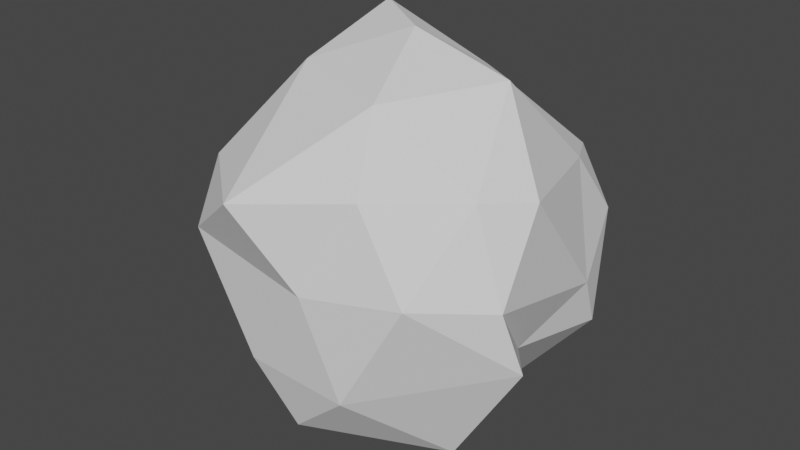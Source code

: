# Source: mehsphere.blend  (saved by Blender 3.2.14; exported with 4.5.12 LTS)
import bpy
from mathutils import Matrix  # noqa: F401  (used for matrix-valued properties, if any)

bpy.ops.wm.read_factory_settings(use_empty=True)
scene = bpy.context.scene
scene.name = 'Scene'

# ---- collections
col_collection = bpy.data.collections.new('Collection'); scene.collection.children.link(col_collection)

# ---- world
world_world = bpy.data.worlds.new('World'); scene.world = world_world
world_world.use_nodes = True; world_world.node_tree.nodes.clear()
_N = world_world.node_tree.nodes; _L = world_world.node_tree.links
n0 = _N.new('ShaderNodeOutputWorld'); n0.name = 'World Output'; n0.location = (300, 300)
n1 = _N.new('ShaderNodeBackground'); n1.name = 'Background'; n1.location = (10, 300)
n1.inputs[0].default_value = (0.05088, 0.05088, 0.05088, 1.0)
_L.new(n1.outputs[0], n0.inputs[0])
n0.is_active_output = True
world_world.color = (0.05088, 0.05088, 0.05088)
world_world.use_sun_shadow = False
world_world.sun_shadow_jitter_overblur = 0.0

# ---- meshes
me_cube_001 = bpy.data.meshes.new('Cube.001')
me_cube_001.from_pydata([(-0.6517, -0.4747, -0.5001), (-0.1049, -0.7515, -0.8103), (-0.8103, -0.4517, -0.0545), (-0.823, 0.6767, -0.5499), (-1.002, 0.1189, 0.4204), (-0.7377, 0.7317, 0.1608), (0.5743, 0.5325, 0.3467), (0.5003, 0.02083, 0.8536), (-0.3798, 0.2591, 1.007), (-0.4282, -0.2654, 0.8287), (0.2299, 0.2335, 0.8151), (0.182, -0.5077, 0.8187), (-0.267, 0.8127, 0.5204), (0.6209, 0.7766, 0.002723), (0.6439, -0.3951, 0.4647), (0.01886, 0.8582, -0.1814), (-0.2499, -0.9834, 0.4067), (-0.8444, 0.2588, 0.03676), (-0.7164, -0.7544, 0.0565), (0.8298, -0.4425, 0.02794), (0.08657, -0.8976, 0.03677), (0.7597, 0.3756, -0.205), (0.5618, -0.7768, 0.08814), (0.3321, 0.7889, -0.621), (0.03187, 0.2821, -0.8058), (0.2478, -0.83, -0.4889), (0.4331, 0.3073, -0.8332), (0.6824, -0.08081, -0.3819), (-0.554, -0.01542, -0.7722), (0.5378, -0.3678, -0.8833), (-0.001221, -0.007156, 1.005), (0.7845, -0.1366, 0.4209), (0.3837, 0.888, 0.2541), (-0.5701, 0.6722, 0.5418), (-0.7418, -0.5699, 0.3698), (0.3096, -0.7592, 0.4975), (0.7405, 0.496, -0.4786), (-0.4279, 0.824, -0.5077), (-0.908, -0.1057, -0.5216), (-0.2768, -0.8506, -0.4471), (0.8904, -0.3531, -0.2994), (0.002487, -0.00367, -1.0)], [], [(20, 35, 16), (6, 32, 10), (13, 23, 15), (19, 21, 31), (29, 40, 25), (5, 33, 12), (31, 6, 7), (12, 33, 8), (28, 38, 3), (35, 14, 11), (13, 15, 32), (8, 4, 9), (39, 20, 18), (10, 8, 30), (21, 13, 6), (38, 0, 2), (22, 14, 35), (20, 25, 22), (41, 28, 24), (28, 0, 38), (41, 1, 28), (1, 39, 0), (2, 18, 34), (24, 28, 3), (0, 39, 18), (41, 29, 1), (39, 25, 20), (1, 25, 39), (26, 23, 36), (20, 22, 35), (14, 31, 7), (26, 24, 23), (41, 24, 26), (40, 19, 22), (5, 17, 33), (18, 20, 16), (17, 4, 33), (7, 10, 30), (21, 6, 31), (17, 2, 4), (37, 3, 5), (36, 13, 21), (9, 11, 30), (7, 6, 10), (23, 37, 15), (8, 9, 30), (15, 5, 12), (38, 2, 17), (32, 12, 10), (24, 37, 23), (11, 14, 7), (18, 16, 34), (19, 31, 14), (2, 0, 18), (34, 16, 9), (29, 41, 26), (22, 19, 14), (10, 12, 8), (11, 7, 30), (3, 38, 17), (16, 35, 11), (27, 26, 36), (27, 36, 21), (27, 29, 26), (28, 1, 0), (15, 12, 32), (33, 4, 8), (2, 34, 4), (24, 3, 37), (37, 5, 15), (19, 27, 21), (4, 34, 9), (36, 23, 13), (9, 16, 11), (13, 32, 6), (40, 27, 19), (5, 3, 17), (25, 40, 22), (40, 29, 27), (1, 29, 25)])
_uv = me_cube_001.uv_layers.new(name='UVMap')
_uv.uv.foreach_set('vector', [0.1364, 0.2362, 0.1818, 0.3149, 0.09091, 0.3149, 0.4545, 0.3149, 0.5455, 0.3149, 0.5, 0.3937, 0.5, 0.2362, 0.5455, 0.1575, 0.5909, 0.2362, 0.3182, 0.2362, 0.4091, 0.2362, 0.3636, 0.3149, 0.2273, 0.07873, 0.2727, 0.1575, 0.1818, 0.1575, 0.6818, 0.2362, 0.7273, 0.3149, 0.6364, 0.3149, 0.3636, 0.3149, 0.4545, 0.3149, 0.4091, 0.3937, 0.6364, 0.3149, 0.7273, 0.3149, 0.6818, 0.3937, 0.7727, 0.07873, 0.8182, 0.1575, 0.7273, 0.1575, 0.1818, 0.3149, 0.2727, 0.3149, 0.2273, 0.3937, 0.5, 0.2362, 0.5909, 0.2362, 0.5455, 0.3149, 0.7727, 0.3937, 0.8182, 0.3149, 0.8636, 0.3937, 0.09091, 0.1575, 0.1364, 0.2362, 0.04546, 0.2362, 0.5909, 0.3937, 0.6818, 0.3937, 0.6364, 0.4724, 0.4091, 0.2362, 0.5, 0.2362, 0.4545, 0.3149, 0.8182, 0.1575, 0.9091, 0.1575, 0.8636, 0.2362, 0.2273, 0.2362, 0.2727, 0.3149, 0.1818, 0.3149, 0.1364, 0.2362, 0.1818, 0.1575, 0.2273, 0.2362, 0.7273, 0.0, 0.7727, 0.07873, 0.6818, 0.07873, 0.8636, 0.07873, 0.9091, 0.1575, 0.8182, 0.1575, 0.9091, 0.0, 0.9545, 0.07873, 0.8636, 0.07873, 0.9545, 0.07873, 1.0, 0.1575, 0.9091, 0.1575, 0.8636, 0.2362, 0.9545, 0.2362, 0.9091, 0.3149, 0.6818, 0.07873, 0.7727, 0.07873, 0.7273, 0.1575, 0.9091, 0.1575, 1.0, 0.1575, 0.9545, 0.2362, 0.1818, 0.0, 0.2273, 0.07873, 0.1364, 0.07873, 0.09091, 0.1575, 0.1818, 0.1575, 0.1364, 0.2362, 0.1364, 0.07873, 0.1818, 0.1575, 0.09091, 0.1575, 0.5, 0.07873, 0.5455, 0.1575, 0.4545, 0.1575, 0.1364, 0.2362, 0.2273, 0.2362, 0.1818, 0.3149, 0.2727, 0.3149, 0.3636, 0.3149, 0.3182, 0.3937, 0.5, 0.07873, 0.5909, 0.07873, 0.5455, 0.1575, 0.5455, 0.0, 0.5909, 0.07873, 0.5, 0.07873, 0.2727, 0.1575, 0.3182, 0.2362, 0.2273, 0.2362, 0.6818, 0.2362, 0.7727, 0.2362, 0.7273, 0.3149, 0.04546, 0.2362, 0.1364, 0.2362, 0.09091, 0.3149, 0.7727, 0.2362, 0.8182, 0.3149, 0.7273, 0.3149, 0.4091, 0.3937, 0.5, 0.3937, 0.4545, 0.4724, 0.4091, 0.2362, 0.4545, 0.3149, 0.3636, 0.3149, 0.7727, 0.2362, 0.8636, 0.2362, 0.8182, 0.3149, 0.6364, 0.1575, 0.7273, 0.1575, 0.6818, 0.2362, 0.4545, 0.1575, 0.5, 0.2362, 0.4091, 0.2362, 0.04546, 0.3937, 0.1364, 0.3937, 0.09091, 0.4724, 0.4091, 0.3937, 0.4545, 0.3149, 0.5, 0.3937, 0.5455, 0.1575, 0.6364, 0.1575, 0.5909, 0.2362, 0.7727, 0.3937, 0.8636, 0.3937, 0.8182, 0.4724, 0.5909, 0.2362, 0.6818, 0.2362, 0.6364, 0.3149, 0.8182, 0.1575, 0.8636, 0.2362, 0.7727, 0.2362, 0.5455, 0.3149, 0.6364, 0.3149, 0.5909, 0.3937, 0.5909, 0.07873, 0.6364, 0.1575, 0.5455, 0.1575, 0.2273, 0.3937, 0.2727, 0.3149, 0.3182, 0.3937, 0.04546, 0.2362, 0.09091, 0.3149, 0.0, 0.3149, 0.3182, 0.2362, 0.3636, 0.3149, 0.2727, 0.3149, 0.8636, 0.2362, 0.9091, 0.1575, 0.9545, 0.2362, 0.0, 0.3149, 0.09091, 0.3149, 0.04546, 0.3937, 0.3182, 0.07873, 0.3636, 0.0, 0.4091, 0.07873, 0.2273, 0.2362, 0.3182, 0.2362, 0.2727, 0.3149, 0.5909, 0.3937, 0.6364, 0.3149, 0.6818, 0.3937, 0.2273, 0.3937, 0.3182, 0.3937, 0.2727, 0.4724, 0.7273, 0.1575, 0.8182, 0.1575, 0.7727, 0.2362, 0.09091, 0.3149, 0.1818, 0.3149, 0.1364, 0.3937, 0.3636, 0.1575, 0.4091, 0.07873, 0.4545, 0.1575, 0.3636, 0.1575, 0.4545, 0.1575, 0.4091, 0.2362, 0.3636, 0.1575, 0.3182, 0.07873, 0.4091, 0.07873, 0.8636, 0.07873, 0.9545, 0.07873, 0.9091, 0.1575, 0.5909, 0.2362, 0.6364, 0.3149, 0.5455, 0.3149, 0.7273, 0.3149, 0.8182, 0.3149, 0.7727, 0.3937, 0.8636, 0.2362, 0.9091, 0.3149, 0.8182, 0.3149, 0.6818, 0.07873, 0.7273, 0.1575, 0.6364, 0.1575, 0.6364, 0.1575, 0.6818, 0.2362, 0.5909, 0.2362, 0.3182, 0.2362, 0.3636, 0.1575, 0.4091, 0.2362, 0.8182, 0.3149, 0.9091, 0.3149, 0.8636, 0.3937, 0.4545, 0.1575, 0.5455, 0.1575, 0.5, 0.2362, 0.04546, 0.3937, 0.09091, 0.3149, 0.1364, 0.3937, 0.5, 0.2362, 0.5455, 0.3149, 0.4545, 0.3149, 0.2727, 0.1575, 0.3636, 0.1575, 0.3182, 0.2362, 0.6818, 0.2362, 0.7273, 0.1575, 0.7727, 0.2362, 0.1818, 0.1575, 0.2727, 0.1575, 0.2273, 0.2362, 0.2727, 0.1575, 0.3182, 0.07873, 0.3636, 0.1575, 0.1364, 0.07873, 0.2273, 0.07873, 0.1818, 0.1575])
me_cube_001.update()

# ---- objects
ob_cube = bpy.data.objects.new('Cube', me_cube_001)

# ---- transforms, parenting, visibility, modifiers, constraints
ob_cube.location = (0.0, 0.0, 0.0)

# ---- collection membership
col_collection.objects.link(ob_cube)

# ---- scene / render settings (as saved in the file)
scene.frame_start = 1; scene.frame_end = 250; scene.frame_set(16)
scene.render.engine = 'BLENDER_EEVEE_NEXT'
scene.cycles.sampling_pattern = 'TABULATED_SOBOL'
scene.cycles.use_light_tree = False
scene.view_settings.view_transform = 'Filmic'
bpy.context.view_layer.update()

# ---- added for rendering (the .blend has no active camera and no usable light): camera, sun
cam_auto = bpy.data.cameras.new('AutoCamera')
cam_auto.lens = 50.0
cam_auto.sensor_width = 36.0
cam_auto.clip_end = 1000.0
ob_auto_camera = bpy.data.objects.new('AutoCamera', cam_auto)
scene.collection.objects.link(ob_auto_camera)
ob_auto_camera.location = (3.02851, -3.74917, 2.47126)
ob_auto_camera.rotation_euler = (1.09748, -7.21219e-08, 0.694738)
scene.camera = ob_auto_camera
light_auto_sun = bpy.data.lights.new('AutoSun', 'SUN')
light_auto_sun.energy = 3.0
light_auto_sun.angle = 0.0523599
ob_auto_sun = bpy.data.objects.new('AutoSun', light_auto_sun)
scene.collection.objects.link(ob_auto_sun)
ob_auto_sun.rotation_euler = (0.872665, 0.174533, 0.523599)
bpy.context.view_layer.update()
